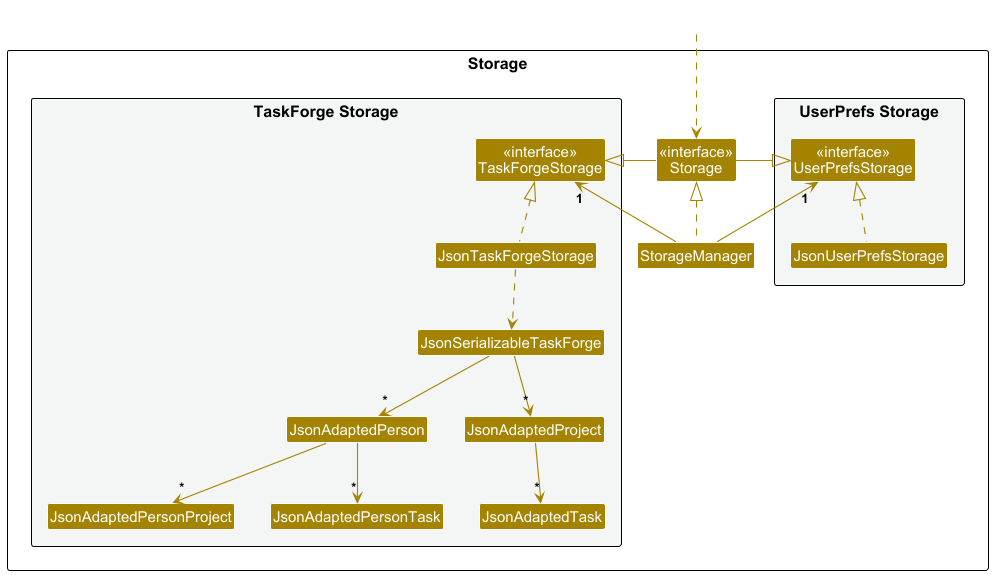

The diagram above was rendered by PlantUML. Its source (embedded in the PNG):
@startuml
!include style.puml
skinparam arrowThickness 1.1
skinparam arrowColor STORAGE_COLOR
skinparam classBackgroundColor STORAGE_COLOR
skinparam packageStyle rectangle
hide empty members

package Storage as StoragePackage {

package "UserPrefs Storage" #F4F6F6 {
Class "<<interface>>\nUserPrefsStorage" as UserPrefsStorage
Class JsonUserPrefsStorage
}

Class "<<interface>>\nStorage" as Storage
Class StorageManager

package "TaskForge Storage" #F4F6F6 {
Class "<<interface>>\nTaskForgeStorage" as TaskForgeStorage
Class JsonTaskForgeStorage
Class JsonSerializableTaskForge
Class JsonAdaptedPerson
Class JsonAdaptedProject
Class JsonAdaptedTask
Class JsonAdaptedPersonProject
Class JsonAdaptedPersonTask
}

}

Class HiddenOutside #FFFFFF
HiddenOutside ..> Storage

StorageManager .up.|> Storage
StorageManager -up-> "1" UserPrefsStorage
StorageManager -up-> "1" TaskForgeStorage

Storage -left-|> UserPrefsStorage
Storage -right-|> TaskForgeStorage

JsonUserPrefsStorage .up.|> UserPrefsStorage
JsonTaskForgeStorage .up.|> TaskForgeStorage
JsonTaskForgeStorage ..> JsonSerializableTaskForge

JsonSerializableTaskForge --> "*" JsonAdaptedPerson
JsonSerializableTaskForge --> "*" JsonAdaptedProject

JsonAdaptedProject --> "*" JsonAdaptedTask
JsonAdaptedPerson --> "*" JsonAdaptedPersonProject
JsonAdaptedPerson --> "*" JsonAdaptedPersonTask

@enduml